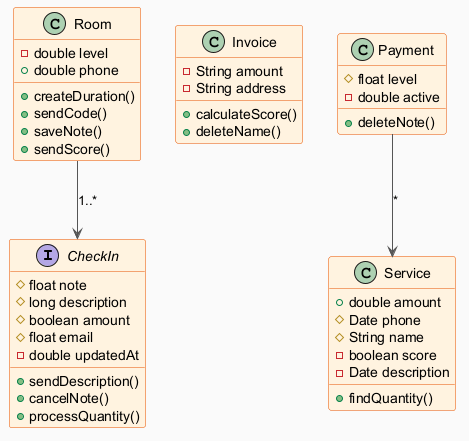

The diagram above was rendered by PlantUML. Its source (embedded in the PNG):
@startuml
skinparam backgroundColor #FAFAFA
skinparam classBackgroundColor #FFF3E0
skinparam classBorderColor #E65100
skinparam ArrowColor #555555
interface CheckIn {
  #float note
  #long description
  #boolean amount
  #float email
  -double updatedAt
  +sendDescription()
  +cancelNote()
  +processQuantity()
}
class Invoice {
  -String amount
  -String address
  +calculateScore()
  +deleteName()
}
class Service {
  +double amount
  #Date phone
  #String name
  -boolean score
  -Date description
  +findQuantity()
}
class Payment {
  #float level
  -double active
  +deleteNote()
}
class Room {
  -double level
  +double phone
  +createDuration()
  +sendCode()
  +saveNote()
  +sendScore()
}
Room --> CheckIn : "1..*"
Payment --> Service : "*"
@enduml